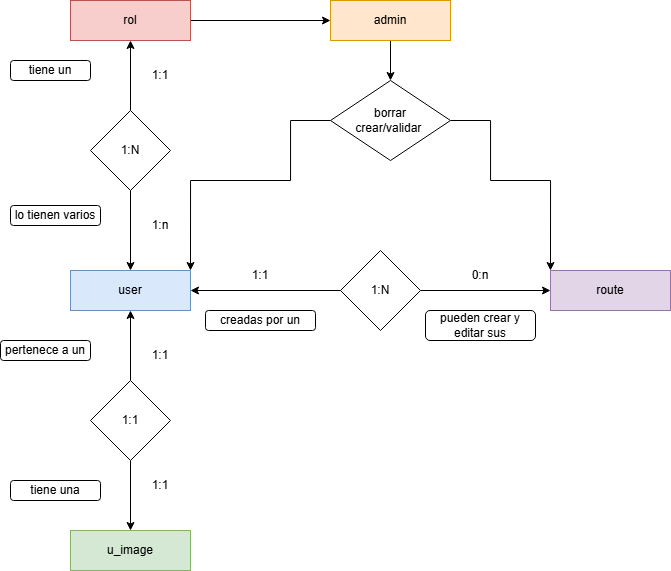

The diagram above was exported from draw.io. Its source (the exported page's mxGraphModel, read from the mxfile embedded in the PNG):
<mxGraphModel dx="1235" dy="1838" grid="1" gridSize="10" guides="1" tooltips="1" connect="1" arrows="1" fold="1" page="1" pageScale="1" pageWidth="827" pageHeight="1169" math="0" shadow="0">
  <root>
    <mxCell id="0" />
    <mxCell id="1" parent="0" />
    <mxCell id="Sw47yDHgjzvNuqYH38Y1-4" style="edgeStyle=orthogonalEdgeStyle;rounded=0;orthogonalLoop=1;jettySize=auto;html=1;exitX=0;exitY=0.5;exitDx=0;exitDy=0;entryX=1;entryY=0.5;entryDx=0;entryDy=0;" parent="1" source="dhjJXrQLiQAohFWMuGU4-3" target="Sw47yDHgjzvNuqYH38Y1-2" edge="1">
      <mxGeometry relative="1" as="geometry">
        <mxPoint x="400" y="170" as="sourcePoint" />
      </mxGeometry>
    </mxCell>
    <mxCell id="Sw47yDHgjzvNuqYH38Y1-2" value="user" style="rounded=0;whiteSpace=wrap;html=1;fillColor=#dae8fc;strokeColor=#6c8ebf;" parent="1" vertex="1">
      <mxGeometry x="160" y="150" width="120" height="40" as="geometry" />
    </mxCell>
    <mxCell id="pIN1pa-sZytkGsDM2BtY-3" value="route" style="rounded=0;whiteSpace=wrap;html=1;fillColor=#e1d5e7;strokeColor=#9673a6;" parent="1" vertex="1">
      <mxGeometry x="640" y="150" width="120" height="40" as="geometry" />
    </mxCell>
    <mxCell id="pIN1pa-sZytkGsDM2BtY-9" value="u&lt;span style=&quot;background-color: initial;&quot;&gt;_image&lt;/span&gt;" style="rounded=0;whiteSpace=wrap;html=1;fillColor=#d5e8d4;strokeColor=#82b366;" parent="1" vertex="1">
      <mxGeometry x="160" y="410" width="120" height="40" as="geometry" />
    </mxCell>
    <mxCell id="pIN1pa-sZytkGsDM2BtY-11" style="edgeStyle=orthogonalEdgeStyle;rounded=0;orthogonalLoop=1;jettySize=auto;html=1;exitX=0.5;exitY=0;exitDx=0;exitDy=0;entryX=0.5;entryY=1;entryDx=0;entryDy=0;" parent="1" source="pIN1pa-sZytkGsDM2BtY-10" target="Sw47yDHgjzvNuqYH38Y1-2" edge="1">
      <mxGeometry relative="1" as="geometry" />
    </mxCell>
    <mxCell id="pIN1pa-sZytkGsDM2BtY-12" style="edgeStyle=orthogonalEdgeStyle;rounded=0;orthogonalLoop=1;jettySize=auto;html=1;exitX=0.5;exitY=1;exitDx=0;exitDy=0;entryX=0.5;entryY=0;entryDx=0;entryDy=0;" parent="1" source="pIN1pa-sZytkGsDM2BtY-10" target="pIN1pa-sZytkGsDM2BtY-9" edge="1">
      <mxGeometry relative="1" as="geometry" />
    </mxCell>
    <mxCell id="pIN1pa-sZytkGsDM2BtY-10" value="1:1" style="rhombus;whiteSpace=wrap;html=1;" parent="1" vertex="1">
      <mxGeometry x="180" y="260" width="80" height="80" as="geometry" />
    </mxCell>
    <mxCell id="pIN1pa-sZytkGsDM2BtY-13" value="1:1" style="text;html=1;align=center;verticalAlign=middle;whiteSpace=wrap;rounded=0;" parent="1" vertex="1">
      <mxGeometry x="220" y="220" width="60" height="30" as="geometry" />
    </mxCell>
    <mxCell id="pIN1pa-sZytkGsDM2BtY-14" value="1:1" style="text;html=1;align=center;verticalAlign=middle;whiteSpace=wrap;rounded=0;" parent="1" vertex="1">
      <mxGeometry x="220" y="350" width="60" height="30" as="geometry" />
    </mxCell>
    <mxCell id="dhjJXrQLiQAohFWMuGU4-7" style="edgeStyle=orthogonalEdgeStyle;rounded=0;orthogonalLoop=1;jettySize=auto;html=1;exitX=1;exitY=0.5;exitDx=0;exitDy=0;entryX=0;entryY=0.5;entryDx=0;entryDy=0;" edge="1" parent="1" source="pIN1pa-sZytkGsDM2BtY-15" target="dhjJXrQLiQAohFWMuGU4-6">
      <mxGeometry relative="1" as="geometry" />
    </mxCell>
    <mxCell id="pIN1pa-sZytkGsDM2BtY-15" value="rol" style="rounded=0;whiteSpace=wrap;html=1;fillColor=#f8cecc;strokeColor=#b85450;" parent="1" vertex="1">
      <mxGeometry x="160" y="-120" width="120" height="40" as="geometry" />
    </mxCell>
    <mxCell id="pIN1pa-sZytkGsDM2BtY-18" style="edgeStyle=orthogonalEdgeStyle;rounded=0;orthogonalLoop=1;jettySize=auto;html=1;exitX=0.5;exitY=0;exitDx=0;exitDy=0;entryX=0.5;entryY=1;entryDx=0;entryDy=0;" parent="1" source="pIN1pa-sZytkGsDM2BtY-17" target="pIN1pa-sZytkGsDM2BtY-15" edge="1">
      <mxGeometry relative="1" as="geometry" />
    </mxCell>
    <mxCell id="pIN1pa-sZytkGsDM2BtY-19" style="edgeStyle=orthogonalEdgeStyle;rounded=0;orthogonalLoop=1;jettySize=auto;html=1;exitX=0.5;exitY=1;exitDx=0;exitDy=0;entryX=0.5;entryY=0;entryDx=0;entryDy=0;" parent="1" source="pIN1pa-sZytkGsDM2BtY-17" target="Sw47yDHgjzvNuqYH38Y1-2" edge="1">
      <mxGeometry relative="1" as="geometry" />
    </mxCell>
    <mxCell id="pIN1pa-sZytkGsDM2BtY-17" value="1:N" style="rhombus;whiteSpace=wrap;html=1;" parent="1" vertex="1">
      <mxGeometry x="180" y="-10" width="80" height="80" as="geometry" />
    </mxCell>
    <mxCell id="pIN1pa-sZytkGsDM2BtY-20" value="1:1" style="text;html=1;align=center;verticalAlign=middle;whiteSpace=wrap;rounded=0;" parent="1" vertex="1">
      <mxGeometry x="220" y="-60" width="60" height="30" as="geometry" />
    </mxCell>
    <mxCell id="pIN1pa-sZytkGsDM2BtY-21" value="1:n" style="text;html=1;align=center;verticalAlign=middle;whiteSpace=wrap;rounded=0;" parent="1" vertex="1">
      <mxGeometry x="220" y="90" width="60" height="30" as="geometry" />
    </mxCell>
    <mxCell id="pIN1pa-sZytkGsDM2BtY-24" value="tiene un" style="rounded=1;whiteSpace=wrap;html=1;" parent="1" vertex="1">
      <mxGeometry x="100" y="-60" width="80" height="20" as="geometry" />
    </mxCell>
    <mxCell id="pIN1pa-sZytkGsDM2BtY-25" value="lo tienen varios" style="rounded=1;whiteSpace=wrap;html=1;" parent="1" vertex="1">
      <mxGeometry x="100" y="85" width="90" height="20" as="geometry" />
    </mxCell>
    <mxCell id="pIN1pa-sZytkGsDM2BtY-26" value="tiene una" style="rounded=1;whiteSpace=wrap;html=1;" parent="1" vertex="1">
      <mxGeometry x="100" y="360" width="90" height="20" as="geometry" />
    </mxCell>
    <mxCell id="pIN1pa-sZytkGsDM2BtY-27" value="pertenece a un" style="rounded=1;whiteSpace=wrap;html=1;" parent="1" vertex="1">
      <mxGeometry x="90" y="220" width="90" height="20" as="geometry" />
    </mxCell>
    <mxCell id="dhjJXrQLiQAohFWMuGU4-2" style="edgeStyle=orthogonalEdgeStyle;rounded=0;orthogonalLoop=1;jettySize=auto;html=1;entryX=0;entryY=0.5;entryDx=0;entryDy=0;exitX=1;exitY=0.5;exitDx=0;exitDy=0;" edge="1" parent="1" source="dhjJXrQLiQAohFWMuGU4-3" target="pIN1pa-sZytkGsDM2BtY-3">
      <mxGeometry relative="1" as="geometry">
        <mxPoint x="526" y="170" as="sourcePoint" />
        <mxPoint x="290" y="180" as="targetPoint" />
      </mxGeometry>
    </mxCell>
    <mxCell id="dhjJXrQLiQAohFWMuGU4-3" value="1:N" style="rhombus;whiteSpace=wrap;html=1;" vertex="1" parent="1">
      <mxGeometry x="430" y="130" width="80" height="80" as="geometry" />
    </mxCell>
    <mxCell id="dhjJXrQLiQAohFWMuGU4-4" value="0:n" style="text;html=1;align=center;verticalAlign=middle;whiteSpace=wrap;rounded=0;" vertex="1" parent="1">
      <mxGeometry x="540" y="140" width="60" height="30" as="geometry" />
    </mxCell>
    <mxCell id="dhjJXrQLiQAohFWMuGU4-5" value="1:1" style="text;html=1;align=center;verticalAlign=middle;whiteSpace=wrap;rounded=0;" vertex="1" parent="1">
      <mxGeometry x="320" y="140" width="60" height="30" as="geometry" />
    </mxCell>
    <mxCell id="dhjJXrQLiQAohFWMuGU4-9" style="edgeStyle=orthogonalEdgeStyle;rounded=0;orthogonalLoop=1;jettySize=auto;html=1;exitX=0.5;exitY=1;exitDx=0;exitDy=0;entryX=0.5;entryY=0;entryDx=0;entryDy=0;" edge="1" parent="1" source="dhjJXrQLiQAohFWMuGU4-6" target="dhjJXrQLiQAohFWMuGU4-8">
      <mxGeometry relative="1" as="geometry" />
    </mxCell>
    <mxCell id="dhjJXrQLiQAohFWMuGU4-6" value="admin" style="rounded=0;whiteSpace=wrap;html=1;fillColor=#ffe6cc;strokeColor=#d79b00;" vertex="1" parent="1">
      <mxGeometry x="420" y="-120" width="120" height="40" as="geometry" />
    </mxCell>
    <mxCell id="dhjJXrQLiQAohFWMuGU4-10" style="edgeStyle=orthogonalEdgeStyle;rounded=0;orthogonalLoop=1;jettySize=auto;html=1;exitX=0;exitY=0.5;exitDx=0;exitDy=0;entryX=1;entryY=0;entryDx=0;entryDy=0;" edge="1" parent="1" source="dhjJXrQLiQAohFWMuGU4-8" target="Sw47yDHgjzvNuqYH38Y1-2">
      <mxGeometry relative="1" as="geometry">
        <Array as="points">
          <mxPoint x="380" />
          <mxPoint x="380" y="60" />
          <mxPoint x="280" y="60" />
        </Array>
      </mxGeometry>
    </mxCell>
    <mxCell id="dhjJXrQLiQAohFWMuGU4-11" style="edgeStyle=orthogonalEdgeStyle;rounded=0;orthogonalLoop=1;jettySize=auto;html=1;exitX=1;exitY=0.5;exitDx=0;exitDy=0;entryX=0;entryY=0;entryDx=0;entryDy=0;" edge="1" parent="1" source="dhjJXrQLiQAohFWMuGU4-8" target="pIN1pa-sZytkGsDM2BtY-3">
      <mxGeometry relative="1" as="geometry">
        <Array as="points">
          <mxPoint x="580" y="60" />
          <mxPoint x="640" y="60" />
        </Array>
      </mxGeometry>
    </mxCell>
    <mxCell id="dhjJXrQLiQAohFWMuGU4-8" value="&lt;div&gt;borrar&lt;/div&gt;crear/validar&amp;nbsp;" style="rhombus;whiteSpace=wrap;html=1;" vertex="1" parent="1">
      <mxGeometry x="420" y="-40" width="120" height="80" as="geometry" />
    </mxCell>
    <mxCell id="dhjJXrQLiQAohFWMuGU4-12" value="pueden crear y editar sus" style="rounded=1;whiteSpace=wrap;html=1;" vertex="1" parent="1">
      <mxGeometry x="515" y="190" width="110" height="30" as="geometry" />
    </mxCell>
    <mxCell id="dhjJXrQLiQAohFWMuGU4-13" value="creadas por un" style="rounded=1;whiteSpace=wrap;html=1;" vertex="1" parent="1">
      <mxGeometry x="295" y="190" width="110" height="20" as="geometry" />
    </mxCell>
  </root>
</mxGraphModel>